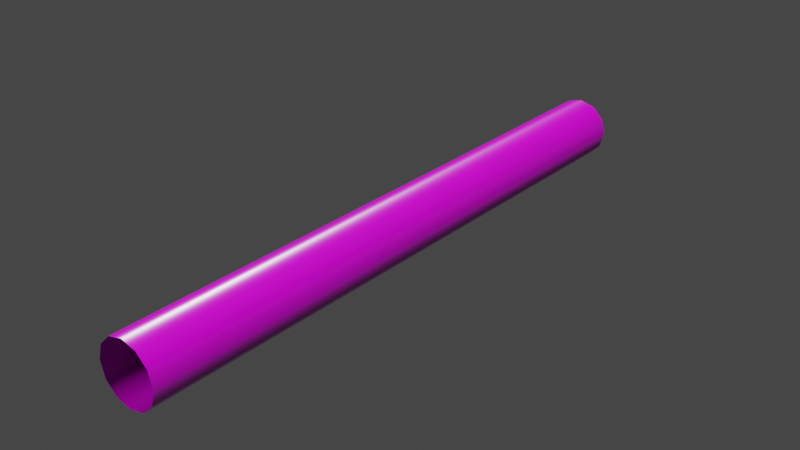 # Source: big_column.blend  (saved by Blender 3.4.6; exported with 4.5.12 LTS)
import bpy
from mathutils import Matrix  # noqa: F401  (used for matrix-valued properties, if any)

bpy.ops.wm.read_factory_settings(use_empty=True)
scene = bpy.context.scene
scene.name = 'Scene'

# ---- images (referenced by path relative to the original .blend; pixels are not part of the script)
import os
ASSET_DIR = os.environ.get("B2B_ASSET_DIR", "")  # directory of the original .blend (textures are referenced by path, not embedded)
HERE = os.path.dirname(os.path.abspath(__file__))  # packed textures are extracted next to this script under _unpacked/

def load_image(name, relpath, width, height, colorspace="sRGB"):
    """Load a texture the original file referenced (path relative to the .blend, or extracted next to this script)."""
    p = next((c for c in (os.path.join(HERE, relpath), os.path.join(ASSET_DIR, relpath)) if relpath and os.path.exists(c)), "")
    if p:
        img = bpy.data.images.load(p, check_existing=True)
        img.name = name
    else:  # same state as the original file: an image datablock whose file is absent (Cycles renders it pink)
        img = bpy.data.images.new(name, width, height)
        img.source = "FILE"
        img.filepath = "//" + (relpath or name)
    img.colorspace_settings.name = colorspace
    return img
img_texturescom_marble_slabwhite2_512_albedo_tif = load_image('TexturesCom_Marble_SlabWhite2_512_albedo.tif', 'TexturesCom_Marble_SlabWhite2_512_albedo.tif', 1024, 1024, 'sRGB')
img_texturescom_concrete_columncorinthian_1k_normal_tif = load_image('TexturesCom_Concrete_ColumnCorinthian_1K_normal.tif', 'TexturesCom_Concrete_ColumnCorinthian_1K_normal.tif', 1024, 1024, 'Linear Rec.709')
img_texturescom_concrete_columncorinthian_1k_roughness_tif = load_image('TexturesCom_Concrete_ColumnCorinthian_1K_roughness.tif', 'TexturesCom_Concrete_ColumnCorinthian_1K_roughness.tif', 1024, 1024, 'Linear Rec.709')

# ---- materials (node trees are filled in below, after node groups)
mat_column = bpy.data.materials.new('Column')
mat_column.use_transparent_shadow = False

# ---- material node trees
mat_column.use_nodes = True; mat_column.node_tree.nodes.clear()
_N = mat_column.node_tree.nodes; _L = mat_column.node_tree.links
n0 = _N.new('ShaderNodeBsdfPrincipled'); n0.name = 'Principled BSDF'; n0.location = (10, 300)
n0.distribution = 'GGX'
n0.subsurface_method = 'RANDOM_WALK_SKIN'
n0.inputs[3].default_value = 1.45
n0.inputs[13].default_value = 1.0
n0.inputs[27].default_value = (0.0, 0.0, 0.0, 1.0)
n0.inputs[28].default_value = 1.0
n1 = _N.new('ShaderNodeOutputMaterial'); n1.name = 'Material Output'; n1.location = (300, 300)
n2 = _N.new('ShaderNodeTexImage'); n2.name = 'Image Texture'; n2.location = (-480, 360)
n2.image = img_texturescom_marble_slabwhite2_512_albedo_tif
n3 = _N.new('ShaderNodeTexImage'); n3.name = 'Image Texture.001'; n3.location = (-640, -280)
n3.image = img_texturescom_concrete_columncorinthian_1k_normal_tif
n4 = _N.new('ShaderNodeTexImage'); n4.name = 'Image Texture.002'; n4.location = (-500, 60)
n4.image = img_texturescom_concrete_columncorinthian_1k_roughness_tif
n5 = _N.new('ShaderNodeNormalMap'); n5.name = 'Normal Map'; n5.location = (-300, -260)
_L.new(n0.outputs[0], n1.inputs[0])
_L.new(n2.outputs[0], n0.inputs[0])
_L.new(n3.outputs[0], n5.inputs[1])
_L.new(n5.outputs[0], n0.inputs[5])
_L.new(n4.outputs[0], n0.inputs[2])
n1.is_active_output = True

# ---- world
world_world = bpy.data.worlds.new('World'); scene.world = world_world
world_world.use_nodes = True; world_world.node_tree.nodes.clear()
_N = world_world.node_tree.nodes; _L = world_world.node_tree.links
n0 = _N.new('ShaderNodeOutputWorld'); n0.name = 'World Output'; n0.location = (300, 300)
n1 = _N.new('ShaderNodeBackground'); n1.name = 'Background'; n1.location = (10, 300)
n1.inputs[0].default_value = (0.05088, 0.05088, 0.05088, 1.0)
_L.new(n1.outputs[0], n0.inputs[0])
n0.is_active_output = True
world_world.color = (0.05088, 0.05088, 0.05088)
world_world.use_sun_shadow = False
world_world.sun_shadow_jitter_overblur = 0.0

# ---- meshes
me_big_column = bpy.data.meshes.new('Big_column')
me_big_column.from_pydata([(0.0, -1.457e-08, -0.3333), (0.0, 6.667, -0.3333), (0.1667, -1.262e-08, -0.2887), (0.1667, 6.667, -0.2887), (0.2887, -7.285e-09, -0.1667), (0.2887, 6.667, -0.1667), (0.3333, 6.369e-16, 1.457e-08), (0.3333, 6.667, -2.768e-07), (0.2887, 7.285e-09, 0.1667), (0.2887, 6.667, 0.1667), (0.1667, 1.262e-08, 0.2887), (0.1667, 6.667, 0.2887), (-2.914e-08, 1.457e-08, 0.3333), (-2.914e-08, 6.667, 0.3333), (-0.1667, 1.262e-08, 0.2887), (-0.1667, 6.667, 0.2887), (-0.2887, 7.285e-09, 0.1667), (-0.2887, 6.667, 0.1667), (-0.3333, -1.738e-16, -3.975e-09), (-0.3333, 6.667, -2.954e-07), (-0.2887, -7.285e-09, -0.1667), (-0.2887, 6.667, -0.1667), (-0.1667, -1.262e-08, -0.2887), (-0.1667, 6.667, -0.2887)], [], [(0, 1, 3, 2), (2, 3, 5, 4), (4, 5, 7, 6), (6, 7, 9, 8), (8, 9, 11, 10), (10, 11, 13, 12), (12, 13, 15, 14), (14, 15, 17, 16), (16, 17, 19, 18), (18, 19, 21, 20), (20, 21, 23, 22), (22, 23, 1, 0)])
me_big_column.polygons.foreach_set('use_smooth', [True] * 12)
_uv = me_big_column.uv_layers.new(name='UVMap')
_uv.uv.foreach_set('vector', [1.0, 0.0, 1.0, 1.0, 0.9167, 1.0, 0.9167, 0.0, 0.9167, 0.0, 0.9167, 1.0, 0.8333, 1.0, 0.8333, 0.0, 0.8333, 0.0, 0.8333, 1.0, 0.75, 1.0, 0.75, 0.0, 0.75, 0.0, 0.75, 1.0, 0.6667, 1.0, 0.6667, 0.0, 0.6667, 0.0, 0.6667, 1.0, 0.5833, 1.0, 0.5833, 0.0, 0.5833, 0.0, 0.5833, 1.0, 0.5, 1.0, 0.5, 0.0, 0.5, 0.0, 0.5, 1.0, 0.4167, 1.0, 0.4167, 0.0, 0.4167, 0.0, 0.4167, 1.0, 0.3333, 1.0, 0.3333, 0.0, 0.3333, 0.0, 0.3333, 1.0, 0.25, 1.0, 0.25, 0.0, 0.25, 0.0, 0.25, 1.0, 0.1667, 1.0, 0.1667, 0.0, 0.1667, 0.0, 0.1667, 1.0, 0.08333, 1.0, 0.08333, 0.0, 0.08333, 0.0, 0.08333, 1.0, 7.451e-08, 1.0, 7.451e-08, 0.0])
me_big_column.materials.append(mat_column)
me_big_column.update()

# ---- objects
ob_big_column = bpy.data.objects.new('Big_column', me_big_column)

# ---- transforms, parenting, visibility, modifiers, constraints
ob_big_column.location = (0.0, 0.0, 0.0)

# ---- collection membership
scene.collection.objects.link(ob_big_column)

# ---- scene / render settings (as saved in the file)
scene.frame_start = 1; scene.frame_end = 250; scene.frame_set(0)
scene.render.engine = 'BLENDER_EEVEE_NEXT'
scene.cycles.use_denoising = False
scene.cycles.samples = 128
scene.cycles.sampling_pattern = 'TABULATED_SOBOL'
scene.cycles.use_adaptive_sampling = False
scene.cycles.use_light_tree = False
scene.view_settings.view_transform = 'Filmic'
bpy.context.view_layer.update()

# ---- added for rendering (the .blend has no active camera and no usable light): camera, sun
cam_auto = bpy.data.cameras.new('AutoCamera')
cam_auto.lens = 50.0
cam_auto.sensor_width = 36.0
cam_auto.clip_end = 1000.0
ob_auto_camera = bpy.data.objects.new('AutoCamera', cam_auto)
scene.collection.objects.link(ob_auto_camera)
ob_auto_camera.location = (6.22954, -4.14212, 4.98363)
ob_auto_camera.rotation_euler = (1.09748, -7.21219e-08, 0.694738)
scene.camera = ob_auto_camera
light_auto_sun = bpy.data.lights.new('AutoSun', 'SUN')
light_auto_sun.energy = 3.0
light_auto_sun.angle = 0.0523599
ob_auto_sun = bpy.data.objects.new('AutoSun', light_auto_sun)
scene.collection.objects.link(ob_auto_sun)
ob_auto_sun.rotation_euler = (0.872665, 0.174533, 0.523599)
bpy.context.view_layer.update()
